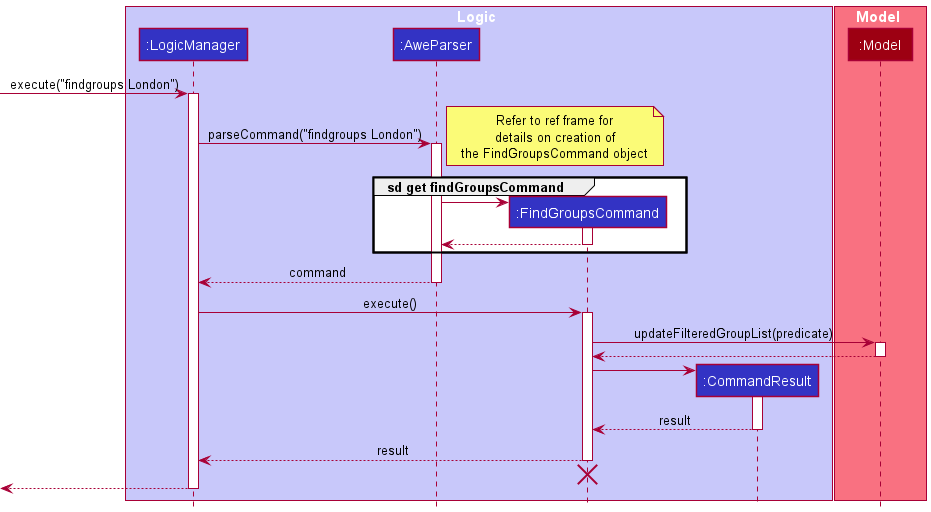

The diagram above was rendered by PlantUML. Its source (embedded in the PNG):
@startuml
!include style.puml

box Logic LOGIC_COLOR_T1

participant ":LogicManager" as LogicManager LOGIC_COLOR
participant ":AweParser" as AweParser LOGIC_COLOR
participant ":FindGroupsCommand" as FindGroupsCommand LOGIC_COLOR
participant ":CommandResult" as CommandResult LOGIC_COLOR
end box

box Model MODEL_COLOR_T1
participant ":Model" as Model MODEL_COLOR
end box

[-> LogicManager : execute("findgroups London")
activate LogicManager

LogicManager -> AweParser : parseCommand("findgroups London")
activate AweParser

note right
Refer to ref frame for
details on creation of
the FindGroupsCommand object
end note
group sd get findGroupsCommand
create FindGroupsCommand
AweParser -> FindGroupsCommand
activate FindGroupsCommand
FindGroupsCommand --> AweParser
deactivate FindGroupsCommand
end group

AweParser --> LogicManager : command
deactivate AweParser

LogicManager -> FindGroupsCommand : execute()
activate FindGroupsCommand

FindGroupsCommand -> Model : updateFilteredGroupList(predicate)
activate Model

Model --> FindGroupsCommand
deactivate Model

create CommandResult
FindGroupsCommand -> CommandResult
activate CommandResult

CommandResult --> FindGroupsCommand : result
deactivate CommandResult

FindGroupsCommand --> LogicManager : result
deactivate FindGroupsCommand
'Hidden arrow to position the destroy marker below the end of the activation bar.
FindGroupsCommand -[hidden]-> AweParser
destroy FindGroupsCommand


[<--LogicManager
deactivate LogicManager
@enduml